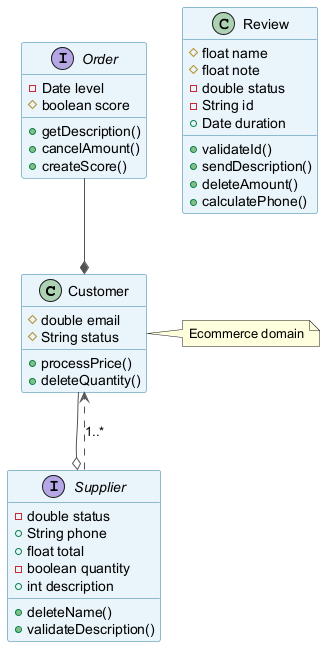

The diagram above was rendered by PlantUML. Its source (embedded in the PNG):
@startuml
skinparam backgroundColor #FFFFFF
skinparam classBackgroundColor #E8F4FA
skinparam classBorderColor #2C7DA0
skinparam ArrowColor #555555
class Customer {
  #double email
  #String status
  +processPrice()
  +deleteQuantity()
}
interface Order {
  -Date level
  #boolean score
  +getDescription()
  +cancelAmount()
  +createScore()
}
class Review {
  #float name
  #float note
  -double status
  -String id
  +Date duration
  +validateId()
  +sendDescription()
  +deleteAmount()
  +calculatePhone()
}
interface Supplier {
  -double status
  +String phone
  +float total
  -boolean quantity
  +int description
  +deleteName()
  +validateDescription()
}
Supplier ..> Customer : "1..*"
Customer --o Supplier
Order --* Customer
note right of Customer : Ecommerce domain
@enduml